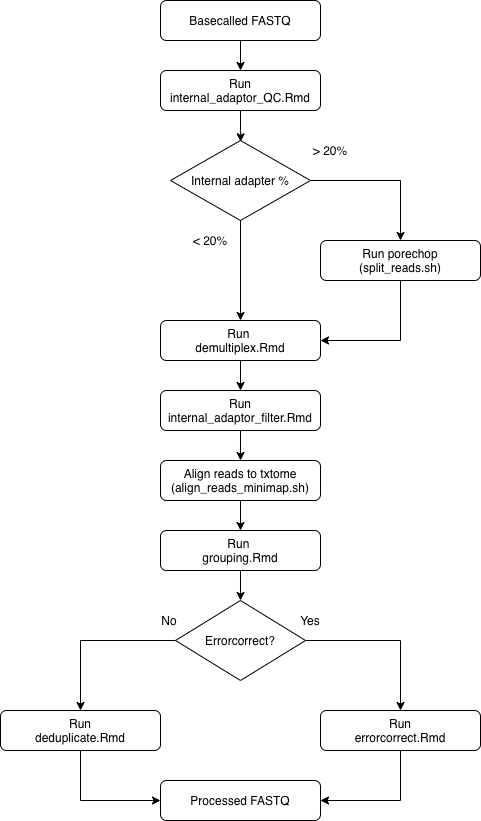

The diagram above was exported from draw.io. Its source (the exported page's mxGraphModel, read from the mxfile embedded in the PNG):
<mxGraphModel dx="1186" dy="830" grid="1" gridSize="10" guides="1" tooltips="1" connect="1" arrows="1" fold="1" page="1" pageScale="1" pageWidth="827" pageHeight="1169" math="0" shadow="0">
  <root>
    <mxCell id="WIyWlLk6GJQsqaUBKTNV-0" />
    <mxCell id="WIyWlLk6GJQsqaUBKTNV-1" parent="WIyWlLk6GJQsqaUBKTNV-0" />
    <mxCell id="ybXiUJJdveD4vdTPdw24-2" value="" style="edgeStyle=orthogonalEdgeStyle;rounded=0;orthogonalLoop=1;jettySize=auto;html=1;" parent="WIyWlLk6GJQsqaUBKTNV-1" source="ybXiUJJdveD4vdTPdw24-0" target="ybXiUJJdveD4vdTPdw24-1" edge="1">
      <mxGeometry relative="1" as="geometry" />
    </mxCell>
    <mxCell id="ybXiUJJdveD4vdTPdw24-0" value="Basecalled FASTQ" style="rounded=1;whiteSpace=wrap;html=1;fontSize=12;glass=0;strokeWidth=1;shadow=0;" parent="WIyWlLk6GJQsqaUBKTNV-1" vertex="1">
      <mxGeometry x="190" y="10" width="160" height="40" as="geometry" />
    </mxCell>
    <mxCell id="ybXiUJJdveD4vdTPdw24-3" value="" style="edgeStyle=orthogonalEdgeStyle;rounded=0;orthogonalLoop=1;jettySize=auto;html=1;entryX=0.501;entryY=0.016;entryDx=0;entryDy=0;entryPerimeter=0;" parent="WIyWlLk6GJQsqaUBKTNV-1" source="ybXiUJJdveD4vdTPdw24-1" target="ybXiUJJdveD4vdTPdw24-4" edge="1">
      <mxGeometry relative="1" as="geometry">
        <mxPoint x="270" y="170" as="targetPoint" />
      </mxGeometry>
    </mxCell>
    <mxCell id="ybXiUJJdveD4vdTPdw24-1" value="Run internal_adaptor_QC.Rmd" style="rounded=1;whiteSpace=wrap;html=1;fontSize=12;glass=0;strokeWidth=1;shadow=0;" parent="WIyWlLk6GJQsqaUBKTNV-1" vertex="1">
      <mxGeometry x="190" y="80" width="160" height="40" as="geometry" />
    </mxCell>
    <mxCell id="ybXiUJJdveD4vdTPdw24-7" value="" style="edgeStyle=orthogonalEdgeStyle;rounded=0;orthogonalLoop=1;jettySize=auto;html=1;entryX=0.5;entryY=0;entryDx=0;entryDy=0;" parent="WIyWlLk6GJQsqaUBKTNV-1" source="ybXiUJJdveD4vdTPdw24-4" target="ybXiUJJdveD4vdTPdw24-9" edge="1">
      <mxGeometry relative="1" as="geometry">
        <mxPoint x="390" y="190" as="targetPoint" />
      </mxGeometry>
    </mxCell>
    <mxCell id="ybXiUJJdveD4vdTPdw24-12" value="" style="edgeStyle=orthogonalEdgeStyle;rounded=0;orthogonalLoop=1;jettySize=auto;html=1;entryX=0.5;entryY=0;entryDx=0;entryDy=0;" parent="WIyWlLk6GJQsqaUBKTNV-1" source="ybXiUJJdveD4vdTPdw24-4" target="ybXiUJJdveD4vdTPdw24-13" edge="1">
      <mxGeometry relative="1" as="geometry">
        <mxPoint x="270" y="310" as="targetPoint" />
      </mxGeometry>
    </mxCell>
    <mxCell id="ybXiUJJdveD4vdTPdw24-4" value="Internal adapter %" style="rhombus;whiteSpace=wrap;html=1;" parent="WIyWlLk6GJQsqaUBKTNV-1" vertex="1">
      <mxGeometry x="200" y="150" width="140" height="80" as="geometry" />
    </mxCell>
    <mxCell id="ybXiUJJdveD4vdTPdw24-15" value="" style="edgeStyle=orthogonalEdgeStyle;rounded=0;orthogonalLoop=1;jettySize=auto;html=1;entryX=1;entryY=0.5;entryDx=0;entryDy=0;" parent="WIyWlLk6GJQsqaUBKTNV-1" source="ybXiUJJdveD4vdTPdw24-9" target="ybXiUJJdveD4vdTPdw24-13" edge="1">
      <mxGeometry relative="1" as="geometry">
        <mxPoint x="430" y="360" as="targetPoint" />
        <Array as="points">
          <mxPoint x="430" y="350" />
        </Array>
      </mxGeometry>
    </mxCell>
    <mxCell id="ybXiUJJdveD4vdTPdw24-9" value="Run porechop (split_reads.sh)" style="rounded=1;whiteSpace=wrap;html=1;fontSize=12;glass=0;strokeWidth=1;shadow=0;" parent="WIyWlLk6GJQsqaUBKTNV-1" vertex="1">
      <mxGeometry x="350" y="250" width="160" height="40" as="geometry" />
    </mxCell>
    <mxCell id="ybXiUJJdveD4vdTPdw24-10" value="&amp;gt; 20%" style="text;html=1;strokeColor=none;fillColor=none;align=center;verticalAlign=middle;whiteSpace=wrap;rounded=0;" parent="WIyWlLk6GJQsqaUBKTNV-1" vertex="1">
      <mxGeometry x="340" y="150" width="40" height="20" as="geometry" />
    </mxCell>
    <mxCell id="_Ddq8RtQp2v75cxyB7k7-10" value="" style="edgeStyle=orthogonalEdgeStyle;rounded=0;orthogonalLoop=1;jettySize=auto;html=1;entryX=0.5;entryY=0;entryDx=0;entryDy=0;" parent="WIyWlLk6GJQsqaUBKTNV-1" source="ybXiUJJdveD4vdTPdw24-13" target="jEuCdHNEBL4vH0mAyGW6-0" edge="1">
      <mxGeometry relative="1" as="geometry" />
    </mxCell>
    <mxCell id="ybXiUJJdveD4vdTPdw24-13" value="Run &lt;br&gt;demultiplex.Rmd" style="rounded=1;whiteSpace=wrap;html=1;fontSize=12;glass=0;strokeWidth=1;shadow=0;" parent="WIyWlLk6GJQsqaUBKTNV-1" vertex="1">
      <mxGeometry x="190" y="330" width="160" height="40" as="geometry" />
    </mxCell>
    <mxCell id="_Ddq8RtQp2v75cxyB7k7-11" style="edgeStyle=orthogonalEdgeStyle;rounded=0;orthogonalLoop=1;jettySize=auto;html=1;exitX=0.5;exitY=1;exitDx=0;exitDy=0;entryX=0.5;entryY=0;entryDx=0;entryDy=0;" parent="WIyWlLk6GJQsqaUBKTNV-1" source="_Ddq8RtQp2v75cxyB7k7-9" edge="1">
      <mxGeometry relative="1" as="geometry">
        <mxPoint x="270" y="540" as="targetPoint" />
      </mxGeometry>
    </mxCell>
    <mxCell id="_Ddq8RtQp2v75cxyB7k7-9" value="Align reads to txtome&lt;br&gt;(align_reads_minimap.sh)" style="rounded=1;whiteSpace=wrap;html=1;fontSize=12;glass=0;strokeWidth=1;shadow=0;" parent="WIyWlLk6GJQsqaUBKTNV-1" vertex="1">
      <mxGeometry x="190" y="470" width="160" height="40" as="geometry" />
    </mxCell>
    <mxCell id="ybXiUJJdveD4vdTPdw24-22" value="" style="edgeStyle=orthogonalEdgeStyle;rounded=0;orthogonalLoop=1;jettySize=auto;html=1;entryX=0.5;entryY=0;entryDx=0;entryDy=0;" parent="WIyWlLk6GJQsqaUBKTNV-1" source="ybXiUJJdveD4vdTPdw24-19" target="_Ddq8RtQp2v75cxyB7k7-0" edge="1">
      <mxGeometry relative="1" as="geometry" />
    </mxCell>
    <mxCell id="ybXiUJJdveD4vdTPdw24-19" value="Run &lt;br&gt;grouping.Rmd" style="rounded=1;whiteSpace=wrap;html=1;fontSize=12;glass=0;strokeWidth=1;shadow=0;" parent="WIyWlLk6GJQsqaUBKTNV-1" vertex="1">
      <mxGeometry x="190" y="540" width="160" height="40" as="geometry" />
    </mxCell>
    <mxCell id="ybXiUJJdveD4vdTPdw24-24" value="" style="edgeStyle=orthogonalEdgeStyle;rounded=0;orthogonalLoop=1;jettySize=auto;html=1;entryX=1;entryY=0.5;entryDx=0;entryDy=0;exitX=0.5;exitY=1;exitDx=0;exitDy=0;" parent="WIyWlLk6GJQsqaUBKTNV-1" source="ybXiUJJdveD4vdTPdw24-21" target="ybXiUJJdveD4vdTPdw24-23" edge="1">
      <mxGeometry relative="1" as="geometry" />
    </mxCell>
    <mxCell id="ybXiUJJdveD4vdTPdw24-21" value="Run&lt;br&gt; errorcorrect.Rmd" style="rounded=1;whiteSpace=wrap;html=1;fontSize=12;glass=0;strokeWidth=1;shadow=0;" parent="WIyWlLk6GJQsqaUBKTNV-1" vertex="1">
      <mxGeometry x="350" y="720" width="160" height="40" as="geometry" />
    </mxCell>
    <mxCell id="ybXiUJJdveD4vdTPdw24-23" value="Processed FASTQ" style="rounded=1;whiteSpace=wrap;html=1;fontSize=12;glass=0;strokeWidth=1;shadow=0;" parent="WIyWlLk6GJQsqaUBKTNV-1" vertex="1">
      <mxGeometry x="190" y="790" width="160" height="40" as="geometry" />
    </mxCell>
    <mxCell id="ybXiUJJdveD4vdTPdw24-16" value="&amp;lt; 20%" style="text;html=1;strokeColor=none;fillColor=none;align=center;verticalAlign=middle;whiteSpace=wrap;rounded=0;" parent="WIyWlLk6GJQsqaUBKTNV-1" vertex="1">
      <mxGeometry x="220" y="240" width="40" height="20" as="geometry" />
    </mxCell>
    <mxCell id="_Ddq8RtQp2v75cxyB7k7-3" value="" style="edgeStyle=orthogonalEdgeStyle;rounded=0;orthogonalLoop=1;jettySize=auto;html=1;entryX=0.5;entryY=0;entryDx=0;entryDy=0;" parent="WIyWlLk6GJQsqaUBKTNV-1" source="_Ddq8RtQp2v75cxyB7k7-0" target="ybXiUJJdveD4vdTPdw24-21" edge="1">
      <mxGeometry relative="1" as="geometry">
        <mxPoint x="390" y="650" as="targetPoint" />
      </mxGeometry>
    </mxCell>
    <mxCell id="_Ddq8RtQp2v75cxyB7k7-5" style="edgeStyle=orthogonalEdgeStyle;rounded=0;orthogonalLoop=1;jettySize=auto;html=1;exitX=0;exitY=0.5;exitDx=0;exitDy=0;entryX=0.5;entryY=0;entryDx=0;entryDy=0;" parent="WIyWlLk6GJQsqaUBKTNV-1" source="_Ddq8RtQp2v75cxyB7k7-0" target="_Ddq8RtQp2v75cxyB7k7-4" edge="1">
      <mxGeometry relative="1" as="geometry" />
    </mxCell>
    <mxCell id="_Ddq8RtQp2v75cxyB7k7-0" value="Errorcorrect?" style="rhombus;whiteSpace=wrap;html=1;" parent="WIyWlLk6GJQsqaUBKTNV-1" vertex="1">
      <mxGeometry x="205" y="610" width="130" height="80" as="geometry" />
    </mxCell>
    <mxCell id="_Ddq8RtQp2v75cxyB7k7-6" style="edgeStyle=orthogonalEdgeStyle;rounded=0;orthogonalLoop=1;jettySize=auto;html=1;exitX=0.5;exitY=1;exitDx=0;exitDy=0;entryX=0;entryY=0.5;entryDx=0;entryDy=0;" parent="WIyWlLk6GJQsqaUBKTNV-1" source="_Ddq8RtQp2v75cxyB7k7-4" target="ybXiUJJdveD4vdTPdw24-23" edge="1">
      <mxGeometry relative="1" as="geometry" />
    </mxCell>
    <mxCell id="_Ddq8RtQp2v75cxyB7k7-4" value="Run&lt;br&gt; deduplicate.Rmd" style="rounded=1;whiteSpace=wrap;html=1;fontSize=12;glass=0;strokeWidth=1;shadow=0;" parent="WIyWlLk6GJQsqaUBKTNV-1" vertex="1">
      <mxGeometry x="30" y="720" width="160" height="40" as="geometry" />
    </mxCell>
    <mxCell id="_Ddq8RtQp2v75cxyB7k7-7" value="Yes" style="text;html=1;strokeColor=none;fillColor=none;align=center;verticalAlign=middle;whiteSpace=wrap;rounded=0;" parent="WIyWlLk6GJQsqaUBKTNV-1" vertex="1">
      <mxGeometry x="320" y="620" width="40" height="20" as="geometry" />
    </mxCell>
    <mxCell id="_Ddq8RtQp2v75cxyB7k7-8" value="No" style="text;html=1;strokeColor=none;fillColor=none;align=center;verticalAlign=middle;whiteSpace=wrap;rounded=0;" parent="WIyWlLk6GJQsqaUBKTNV-1" vertex="1">
      <mxGeometry x="179" y="620" width="40" height="20" as="geometry" />
    </mxCell>
    <mxCell id="jEuCdHNEBL4vH0mAyGW6-1" style="edgeStyle=orthogonalEdgeStyle;rounded=0;orthogonalLoop=1;jettySize=auto;html=1;exitX=0.5;exitY=1;exitDx=0;exitDy=0;" edge="1" parent="WIyWlLk6GJQsqaUBKTNV-1" source="jEuCdHNEBL4vH0mAyGW6-0" target="_Ddq8RtQp2v75cxyB7k7-9">
      <mxGeometry relative="1" as="geometry" />
    </mxCell>
    <mxCell id="jEuCdHNEBL4vH0mAyGW6-0" value="Run internal_adaptor_filter.Rmd" style="rounded=1;whiteSpace=wrap;html=1;fontSize=12;glass=0;strokeWidth=1;shadow=0;" vertex="1" parent="WIyWlLk6GJQsqaUBKTNV-1">
      <mxGeometry x="190" y="400" width="160" height="40" as="geometry" />
    </mxCell>
  </root>
</mxGraphModel>